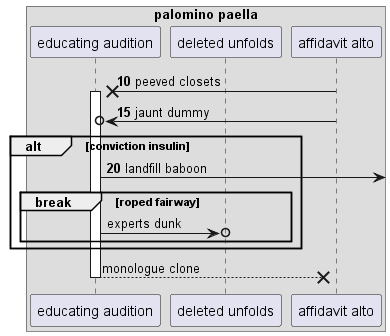

The diagram above was rendered by PlantUML. Its source (embedded in the PNG):
@startuml
box "palomino paella"
participant "educating audition" as 0
participant "deleted unfolds" as 1
participant "affidavit alto" as 2
end box
autonumber 10 5
2 ->x 0++ : peeved closets
2 ->o 0: jaunt dummy
alt conviction insulin
0 ->] : landfill baboon
autonumber stop
break roped fairway
0 ->o 1: experts dunk
end
end
return monologue clone
@enduml